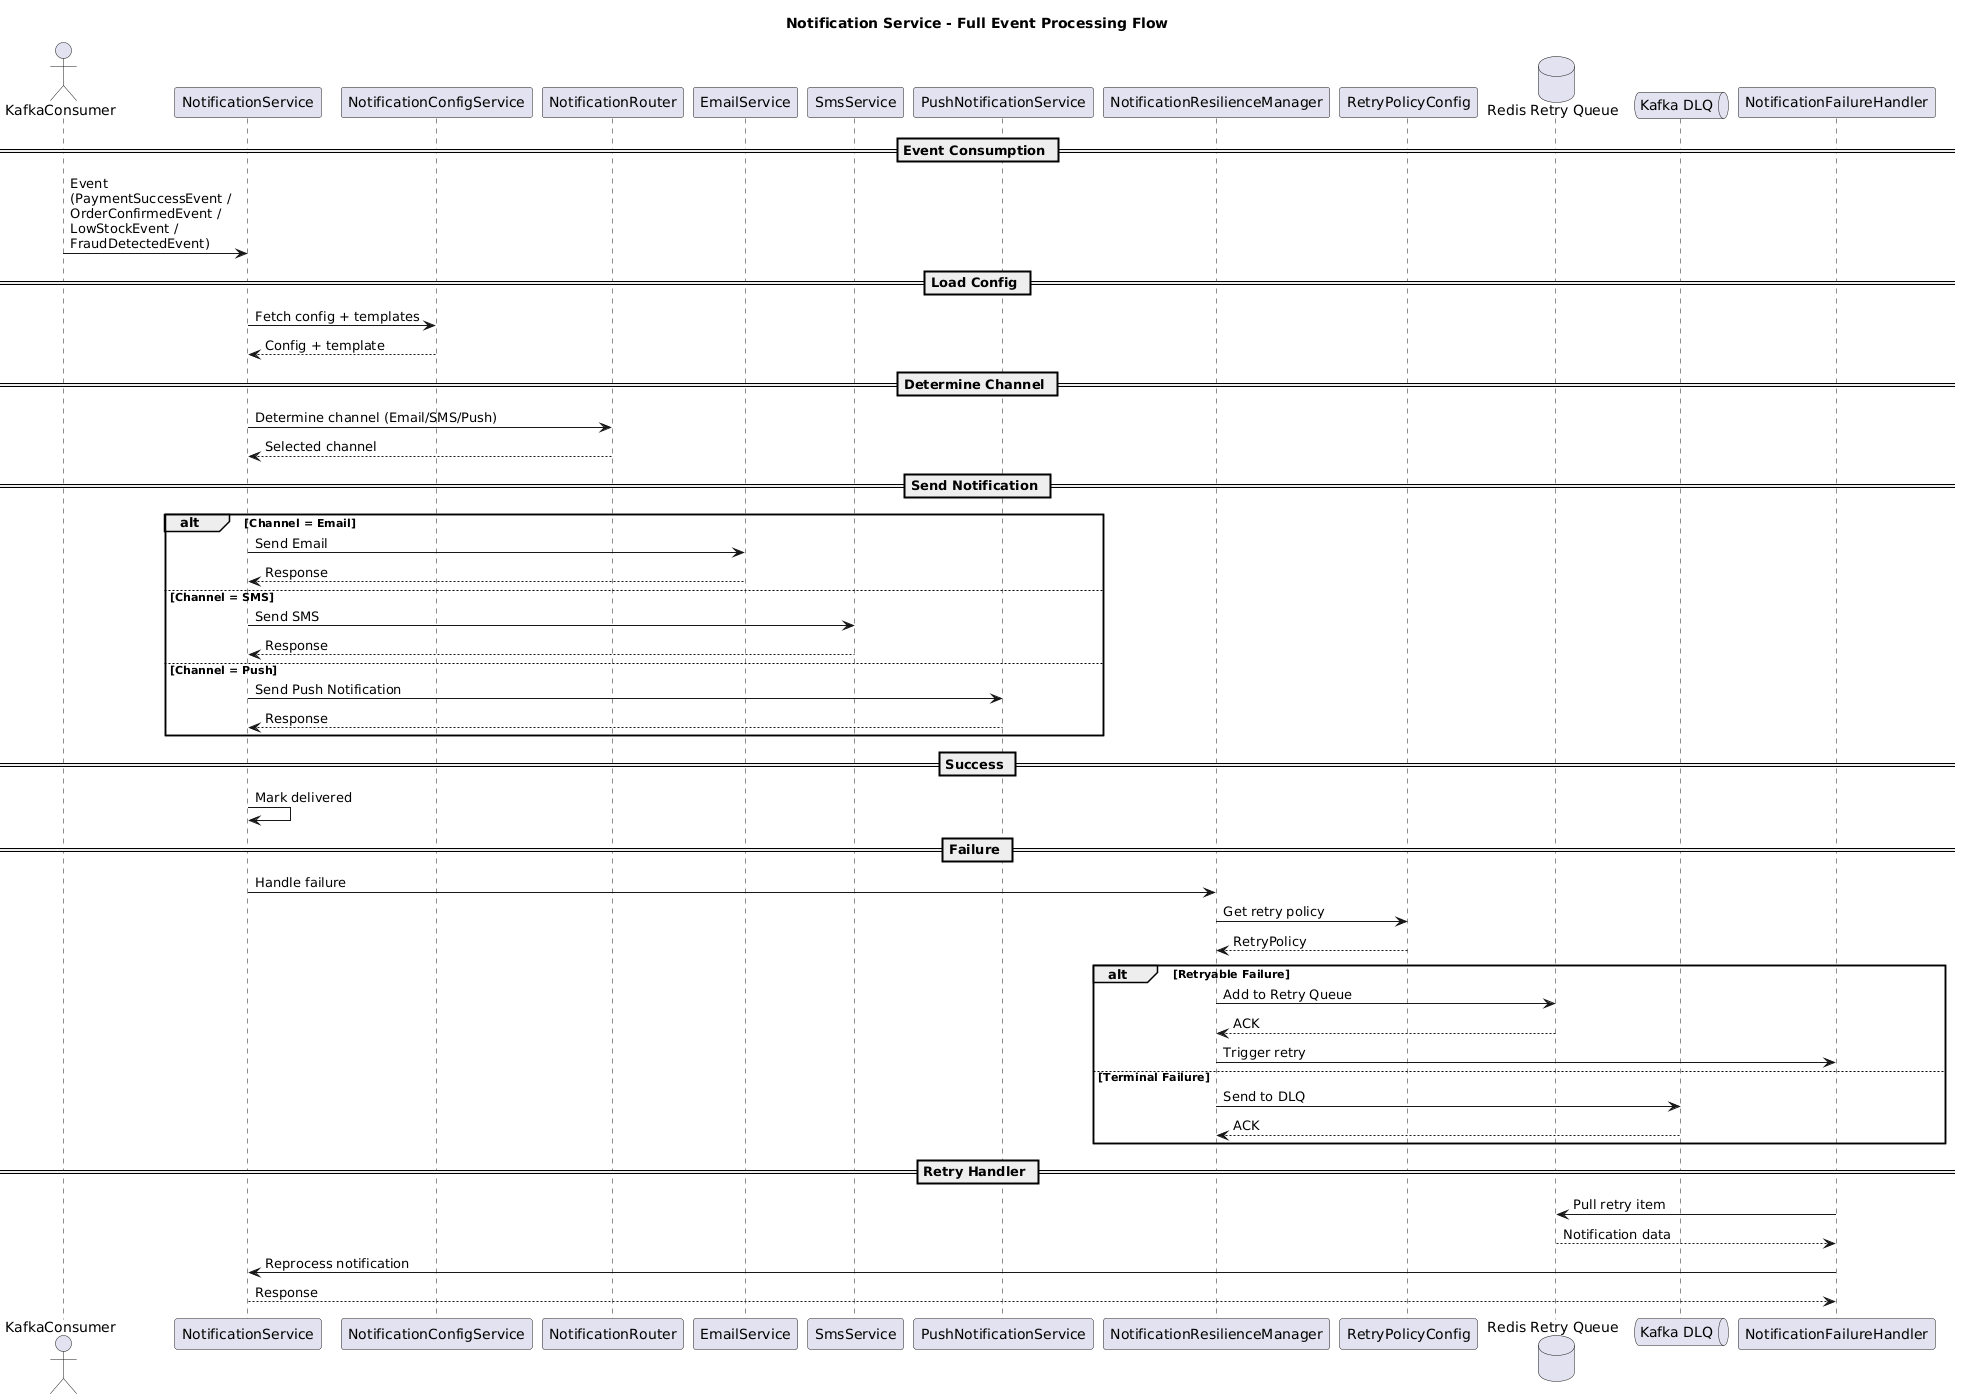

The diagram above was rendered by PlantUML. Its source (embedded in the PNG):
@startuml
title Notification Service - Full Event Processing Flow

actor "KafkaConsumer" as KC
participant "NotificationService" as NS
participant "NotificationConfigService" as NCS
participant "NotificationRouter" as NR
participant "EmailService" as ES
participant "SmsService" as SS
participant "PushNotificationService" as PS
participant "NotificationResilienceManager" as NRM
participant "RetryPolicyConfig" as RPC
database "Redis Retry Queue" as RRQ
queue "Kafka DLQ" as DLQ
participant "NotificationFailureHandler" as NFH

== Event Consumption ==
KC -> NS: Event\n(PaymentSuccessEvent /\nOrderConfirmedEvent /\nLowStockEvent /\nFraudDetectedEvent)

== Load Config ==
NS -> NCS: Fetch config + templates
NCS --> NS: Config + template

== Determine Channel ==
NS -> NR: Determine channel (Email/SMS/Push)
NR --> NS: Selected channel

== Send Notification ==
alt Channel = Email
    NS -> ES: Send Email
    ES --> NS: Response
else Channel = SMS
    NS -> SS: Send SMS
    SS --> NS: Response
else Channel = Push
    NS -> PS: Send Push Notification
    PS --> NS: Response
end

== Success ==
NS -> NS: Mark delivered

== Failure ==
NS -> NRM: Handle failure

NRM -> RPC: Get retry policy
RPC --> NRM: RetryPolicy

alt Retryable Failure
    NRM -> RRQ: Add to Retry Queue
    RRQ --> NRM: ACK
    NRM -> NFH: Trigger retry
else Terminal Failure
    NRM -> DLQ: Send to DLQ
    DLQ --> NRM: ACK
end

== Retry Handler ==
NFH -> RRQ: Pull retry item
RRQ --> NFH: Notification data
NFH -> NS: Reprocess notification
NS --> NFH: Response
@enduml